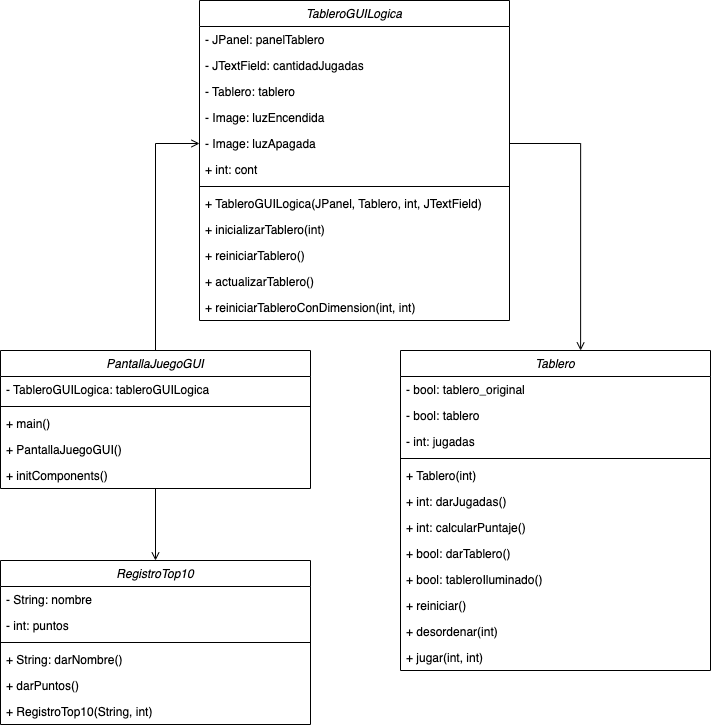

The diagram above was exported from draw.io. Its source (the exported page's mxGraphModel, read from the mxfile embedded in the PNG):
<mxGraphModel dx="1134" dy="774" grid="1" gridSize="10" guides="1" tooltips="1" connect="1" arrows="1" fold="1" page="1" pageScale="1" pageWidth="827" pageHeight="1169" math="0" shadow="0">
  <root>
    <mxCell id="WIyWlLk6GJQsqaUBKTNV-0" />
    <mxCell id="WIyWlLk6GJQsqaUBKTNV-1" parent="WIyWlLk6GJQsqaUBKTNV-0" />
    <mxCell id="zkfFHV4jXpPFQw0GAbJ--0" value="TableroGUILogica" style="swimlane;fontStyle=2;align=center;verticalAlign=top;childLayout=stackLayout;horizontal=1;startSize=26;horizontalStack=0;resizeParent=1;resizeLast=0;collapsible=1;marginBottom=0;rounded=0;shadow=0;strokeWidth=1;" parent="WIyWlLk6GJQsqaUBKTNV-1" vertex="1">
      <mxGeometry x="259" y="20" width="310" height="320" as="geometry">
        <mxRectangle x="230" y="140" width="160" height="26" as="alternateBounds" />
      </mxGeometry>
    </mxCell>
    <mxCell id="zkfFHV4jXpPFQw0GAbJ--1" value="- JPanel: panelTablero" style="text;align=left;verticalAlign=top;spacingLeft=4;spacingRight=4;overflow=hidden;rotatable=0;points=[[0,0.5],[1,0.5]];portConstraint=eastwest;" parent="zkfFHV4jXpPFQw0GAbJ--0" vertex="1">
      <mxGeometry y="26" width="310" height="26" as="geometry" />
    </mxCell>
    <mxCell id="8PzvIEqkI-z-Q-lyBril-0" value="- JTextField: cantidadJugadas" style="text;align=left;verticalAlign=top;spacingLeft=4;spacingRight=4;overflow=hidden;rotatable=0;points=[[0,0.5],[1,0.5]];portConstraint=eastwest;" vertex="1" parent="zkfFHV4jXpPFQw0GAbJ--0">
      <mxGeometry y="52" width="310" height="26" as="geometry" />
    </mxCell>
    <mxCell id="zkfFHV4jXpPFQw0GAbJ--2" value="- Tablero: tablero" style="text;align=left;verticalAlign=top;spacingLeft=4;spacingRight=4;overflow=hidden;rotatable=0;points=[[0,0.5],[1,0.5]];portConstraint=eastwest;rounded=0;shadow=0;html=0;" parent="zkfFHV4jXpPFQw0GAbJ--0" vertex="1">
      <mxGeometry y="78" width="310" height="26" as="geometry" />
    </mxCell>
    <mxCell id="8PzvIEqkI-z-Q-lyBril-1" value="- Image: luzEncendida" style="text;align=left;verticalAlign=top;spacingLeft=4;spacingRight=4;overflow=hidden;rotatable=0;points=[[0,0.5],[1,0.5]];portConstraint=eastwest;rounded=0;shadow=0;html=0;" vertex="1" parent="zkfFHV4jXpPFQw0GAbJ--0">
      <mxGeometry y="104" width="310" height="26" as="geometry" />
    </mxCell>
    <mxCell id="8PzvIEqkI-z-Q-lyBril-2" value="- Image: luzApagada" style="text;align=left;verticalAlign=top;spacingLeft=4;spacingRight=4;overflow=hidden;rotatable=0;points=[[0,0.5],[1,0.5]];portConstraint=eastwest;rounded=0;shadow=0;html=0;" vertex="1" parent="zkfFHV4jXpPFQw0GAbJ--0">
      <mxGeometry y="130" width="310" height="26" as="geometry" />
    </mxCell>
    <mxCell id="8PzvIEqkI-z-Q-lyBril-3" value="+ int: cont" style="text;align=left;verticalAlign=top;spacingLeft=4;spacingRight=4;overflow=hidden;rotatable=0;points=[[0,0.5],[1,0.5]];portConstraint=eastwest;rounded=0;shadow=0;html=0;" vertex="1" parent="zkfFHV4jXpPFQw0GAbJ--0">
      <mxGeometry y="156" width="310" height="26" as="geometry" />
    </mxCell>
    <mxCell id="zkfFHV4jXpPFQw0GAbJ--4" value="" style="line;html=1;strokeWidth=1;align=left;verticalAlign=middle;spacingTop=-1;spacingLeft=3;spacingRight=3;rotatable=0;labelPosition=right;points=[];portConstraint=eastwest;" parent="zkfFHV4jXpPFQw0GAbJ--0" vertex="1">
      <mxGeometry y="182" width="310" height="8" as="geometry" />
    </mxCell>
    <mxCell id="zkfFHV4jXpPFQw0GAbJ--5" value="+ TableroGUILogica(JPanel, Tablero, int, JTextField)" style="text;align=left;verticalAlign=top;spacingLeft=4;spacingRight=4;overflow=hidden;rotatable=0;points=[[0,0.5],[1,0.5]];portConstraint=eastwest;" parent="zkfFHV4jXpPFQw0GAbJ--0" vertex="1">
      <mxGeometry y="190" width="310" height="26" as="geometry" />
    </mxCell>
    <mxCell id="8PzvIEqkI-z-Q-lyBril-4" value="+ inicializarTablero(int)" style="text;align=left;verticalAlign=top;spacingLeft=4;spacingRight=4;overflow=hidden;rotatable=0;points=[[0,0.5],[1,0.5]];portConstraint=eastwest;" vertex="1" parent="zkfFHV4jXpPFQw0GAbJ--0">
      <mxGeometry y="216" width="310" height="26" as="geometry" />
    </mxCell>
    <mxCell id="8PzvIEqkI-z-Q-lyBril-5" value="+ reiniciarTablero()" style="text;align=left;verticalAlign=top;spacingLeft=4;spacingRight=4;overflow=hidden;rotatable=0;points=[[0,0.5],[1,0.5]];portConstraint=eastwest;" vertex="1" parent="zkfFHV4jXpPFQw0GAbJ--0">
      <mxGeometry y="242" width="310" height="26" as="geometry" />
    </mxCell>
    <mxCell id="8PzvIEqkI-z-Q-lyBril-6" value="+ actualizarTablero()" style="text;align=left;verticalAlign=top;spacingLeft=4;spacingRight=4;overflow=hidden;rotatable=0;points=[[0,0.5],[1,0.5]];portConstraint=eastwest;" vertex="1" parent="zkfFHV4jXpPFQw0GAbJ--0">
      <mxGeometry y="268" width="310" height="26" as="geometry" />
    </mxCell>
    <mxCell id="8PzvIEqkI-z-Q-lyBril-7" value="+ reiniciarTableroConDimension(int, int)" style="text;align=left;verticalAlign=top;spacingLeft=4;spacingRight=4;overflow=hidden;rotatable=0;points=[[0,0.5],[1,0.5]];portConstraint=eastwest;" vertex="1" parent="zkfFHV4jXpPFQw0GAbJ--0">
      <mxGeometry y="294" width="310" height="26" as="geometry" />
    </mxCell>
    <mxCell id="8PzvIEqkI-z-Q-lyBril-46" style="edgeStyle=orthogonalEdgeStyle;rounded=0;orthogonalLoop=1;jettySize=auto;html=1;entryX=0;entryY=0.5;entryDx=0;entryDy=0;endArrow=open;endFill=0;" edge="1" parent="WIyWlLk6GJQsqaUBKTNV-1" source="8PzvIEqkI-z-Q-lyBril-8" target="8PzvIEqkI-z-Q-lyBril-2">
      <mxGeometry relative="1" as="geometry" />
    </mxCell>
    <mxCell id="8PzvIEqkI-z-Q-lyBril-50" style="edgeStyle=orthogonalEdgeStyle;rounded=0;orthogonalLoop=1;jettySize=auto;html=1;entryX=0.5;entryY=0;entryDx=0;entryDy=0;endArrow=open;endFill=0;" edge="1" parent="WIyWlLk6GJQsqaUBKTNV-1" source="8PzvIEqkI-z-Q-lyBril-8" target="8PzvIEqkI-z-Q-lyBril-39">
      <mxGeometry relative="1" as="geometry" />
    </mxCell>
    <mxCell id="8PzvIEqkI-z-Q-lyBril-8" value="PantallaJuegoGUI" style="swimlane;fontStyle=2;align=center;verticalAlign=top;childLayout=stackLayout;horizontal=1;startSize=26;horizontalStack=0;resizeParent=1;resizeLast=0;collapsible=1;marginBottom=0;rounded=0;shadow=0;strokeWidth=1;" vertex="1" parent="WIyWlLk6GJQsqaUBKTNV-1">
      <mxGeometry x="60" y="370" width="310" height="138" as="geometry">
        <mxRectangle x="230" y="140" width="160" height="26" as="alternateBounds" />
      </mxGeometry>
    </mxCell>
    <mxCell id="8PzvIEqkI-z-Q-lyBril-9" value="- TableroGUILogica: tableroGUILogica" style="text;align=left;verticalAlign=top;spacingLeft=4;spacingRight=4;overflow=hidden;rotatable=0;points=[[0,0.5],[1,0.5]];portConstraint=eastwest;" vertex="1" parent="8PzvIEqkI-z-Q-lyBril-8">
      <mxGeometry y="26" width="310" height="26" as="geometry" />
    </mxCell>
    <mxCell id="8PzvIEqkI-z-Q-lyBril-15" value="" style="line;html=1;strokeWidth=1;align=left;verticalAlign=middle;spacingTop=-1;spacingLeft=3;spacingRight=3;rotatable=0;labelPosition=right;points=[];portConstraint=eastwest;" vertex="1" parent="8PzvIEqkI-z-Q-lyBril-8">
      <mxGeometry y="52" width="310" height="8" as="geometry" />
    </mxCell>
    <mxCell id="8PzvIEqkI-z-Q-lyBril-23" value="+ main()" style="text;align=left;verticalAlign=top;spacingLeft=4;spacingRight=4;overflow=hidden;rotatable=0;points=[[0,0.5],[1,0.5]];portConstraint=eastwest;" vertex="1" parent="8PzvIEqkI-z-Q-lyBril-8">
      <mxGeometry y="60" width="310" height="26" as="geometry" />
    </mxCell>
    <mxCell id="8PzvIEqkI-z-Q-lyBril-16" value="+ PantallaJuegoGUI()" style="text;align=left;verticalAlign=top;spacingLeft=4;spacingRight=4;overflow=hidden;rotatable=0;points=[[0,0.5],[1,0.5]];portConstraint=eastwest;" vertex="1" parent="8PzvIEqkI-z-Q-lyBril-8">
      <mxGeometry y="86" width="310" height="26" as="geometry" />
    </mxCell>
    <mxCell id="8PzvIEqkI-z-Q-lyBril-22" value="+ initComponents()" style="text;align=left;verticalAlign=top;spacingLeft=4;spacingRight=4;overflow=hidden;rotatable=0;points=[[0,0.5],[1,0.5]];portConstraint=eastwest;" vertex="1" parent="8PzvIEqkI-z-Q-lyBril-8">
      <mxGeometry y="112" width="310" height="26" as="geometry" />
    </mxCell>
    <mxCell id="8PzvIEqkI-z-Q-lyBril-24" value="Tablero" style="swimlane;fontStyle=2;align=center;verticalAlign=top;childLayout=stackLayout;horizontal=1;startSize=26;horizontalStack=0;resizeParent=1;resizeLast=0;collapsible=1;marginBottom=0;rounded=0;shadow=0;strokeWidth=1;" vertex="1" parent="WIyWlLk6GJQsqaUBKTNV-1">
      <mxGeometry x="460" y="370" width="310" height="320" as="geometry">
        <mxRectangle x="230" y="140" width="160" height="26" as="alternateBounds" />
      </mxGeometry>
    </mxCell>
    <mxCell id="8PzvIEqkI-z-Q-lyBril-25" value="- bool: tablero_original" style="text;align=left;verticalAlign=top;spacingLeft=4;spacingRight=4;overflow=hidden;rotatable=0;points=[[0,0.5],[1,0.5]];portConstraint=eastwest;" vertex="1" parent="8PzvIEqkI-z-Q-lyBril-24">
      <mxGeometry y="26" width="310" height="26" as="geometry" />
    </mxCell>
    <mxCell id="8PzvIEqkI-z-Q-lyBril-30" value="- bool: tablero" style="text;align=left;verticalAlign=top;spacingLeft=4;spacingRight=4;overflow=hidden;rotatable=0;points=[[0,0.5],[1,0.5]];portConstraint=eastwest;" vertex="1" parent="8PzvIEqkI-z-Q-lyBril-24">
      <mxGeometry y="52" width="310" height="26" as="geometry" />
    </mxCell>
    <mxCell id="8PzvIEqkI-z-Q-lyBril-31" value="- int: jugadas" style="text;align=left;verticalAlign=top;spacingLeft=4;spacingRight=4;overflow=hidden;rotatable=0;points=[[0,0.5],[1,0.5]];portConstraint=eastwest;" vertex="1" parent="8PzvIEqkI-z-Q-lyBril-24">
      <mxGeometry y="78" width="310" height="26" as="geometry" />
    </mxCell>
    <mxCell id="8PzvIEqkI-z-Q-lyBril-26" value="" style="line;html=1;strokeWidth=1;align=left;verticalAlign=middle;spacingTop=-1;spacingLeft=3;spacingRight=3;rotatable=0;labelPosition=right;points=[];portConstraint=eastwest;" vertex="1" parent="8PzvIEqkI-z-Q-lyBril-24">
      <mxGeometry y="104" width="310" height="8" as="geometry" />
    </mxCell>
    <mxCell id="8PzvIEqkI-z-Q-lyBril-27" value="+ Tablero(int)" style="text;align=left;verticalAlign=top;spacingLeft=4;spacingRight=4;overflow=hidden;rotatable=0;points=[[0,0.5],[1,0.5]];portConstraint=eastwest;" vertex="1" parent="8PzvIEqkI-z-Q-lyBril-24">
      <mxGeometry y="112" width="310" height="26" as="geometry" />
    </mxCell>
    <mxCell id="8PzvIEqkI-z-Q-lyBril-32" value="+ int: darJugadas()" style="text;align=left;verticalAlign=top;spacingLeft=4;spacingRight=4;overflow=hidden;rotatable=0;points=[[0,0.5],[1,0.5]];portConstraint=eastwest;" vertex="1" parent="8PzvIEqkI-z-Q-lyBril-24">
      <mxGeometry y="138" width="310" height="26" as="geometry" />
    </mxCell>
    <mxCell id="8PzvIEqkI-z-Q-lyBril-33" value="+ int: calcularPuntaje()" style="text;align=left;verticalAlign=top;spacingLeft=4;spacingRight=4;overflow=hidden;rotatable=0;points=[[0,0.5],[1,0.5]];portConstraint=eastwest;" vertex="1" parent="8PzvIEqkI-z-Q-lyBril-24">
      <mxGeometry y="164" width="310" height="26" as="geometry" />
    </mxCell>
    <mxCell id="8PzvIEqkI-z-Q-lyBril-34" value="+ bool: darTablero()" style="text;align=left;verticalAlign=top;spacingLeft=4;spacingRight=4;overflow=hidden;rotatable=0;points=[[0,0.5],[1,0.5]];portConstraint=eastwest;" vertex="1" parent="8PzvIEqkI-z-Q-lyBril-24">
      <mxGeometry y="190" width="310" height="26" as="geometry" />
    </mxCell>
    <mxCell id="8PzvIEqkI-z-Q-lyBril-35" value="+ bool: tableroIluminado()" style="text;align=left;verticalAlign=top;spacingLeft=4;spacingRight=4;overflow=hidden;rotatable=0;points=[[0,0.5],[1,0.5]];portConstraint=eastwest;" vertex="1" parent="8PzvIEqkI-z-Q-lyBril-24">
      <mxGeometry y="216" width="310" height="26" as="geometry" />
    </mxCell>
    <mxCell id="8PzvIEqkI-z-Q-lyBril-36" value="+ reiniciar()" style="text;align=left;verticalAlign=top;spacingLeft=4;spacingRight=4;overflow=hidden;rotatable=0;points=[[0,0.5],[1,0.5]];portConstraint=eastwest;" vertex="1" parent="8PzvIEqkI-z-Q-lyBril-24">
      <mxGeometry y="242" width="310" height="26" as="geometry" />
    </mxCell>
    <mxCell id="8PzvIEqkI-z-Q-lyBril-37" value="+ desordenar(int)" style="text;align=left;verticalAlign=top;spacingLeft=4;spacingRight=4;overflow=hidden;rotatable=0;points=[[0,0.5],[1,0.5]];portConstraint=eastwest;" vertex="1" parent="8PzvIEqkI-z-Q-lyBril-24">
      <mxGeometry y="268" width="310" height="26" as="geometry" />
    </mxCell>
    <mxCell id="8PzvIEqkI-z-Q-lyBril-38" value="+ jugar(int, int)" style="text;align=left;verticalAlign=top;spacingLeft=4;spacingRight=4;overflow=hidden;rotatable=0;points=[[0,0.5],[1,0.5]];portConstraint=eastwest;" vertex="1" parent="8PzvIEqkI-z-Q-lyBril-24">
      <mxGeometry y="294" width="310" height="26" as="geometry" />
    </mxCell>
    <mxCell id="8PzvIEqkI-z-Q-lyBril-39" value="RegistroTop10" style="swimlane;fontStyle=2;align=center;verticalAlign=top;childLayout=stackLayout;horizontal=1;startSize=26;horizontalStack=0;resizeParent=1;resizeLast=0;collapsible=1;marginBottom=0;rounded=0;shadow=0;strokeWidth=1;" vertex="1" parent="WIyWlLk6GJQsqaUBKTNV-1">
      <mxGeometry x="60" y="580" width="310" height="164" as="geometry">
        <mxRectangle x="230" y="140" width="160" height="26" as="alternateBounds" />
      </mxGeometry>
    </mxCell>
    <mxCell id="8PzvIEqkI-z-Q-lyBril-40" value="- String: nombre" style="text;align=left;verticalAlign=top;spacingLeft=4;spacingRight=4;overflow=hidden;rotatable=0;points=[[0,0.5],[1,0.5]];portConstraint=eastwest;" vertex="1" parent="8PzvIEqkI-z-Q-lyBril-39">
      <mxGeometry y="26" width="310" height="26" as="geometry" />
    </mxCell>
    <mxCell id="8PzvIEqkI-z-Q-lyBril-45" value="- int: puntos" style="text;align=left;verticalAlign=top;spacingLeft=4;spacingRight=4;overflow=hidden;rotatable=0;points=[[0,0.5],[1,0.5]];portConstraint=eastwest;" vertex="1" parent="8PzvIEqkI-z-Q-lyBril-39">
      <mxGeometry y="52" width="310" height="26" as="geometry" />
    </mxCell>
    <mxCell id="8PzvIEqkI-z-Q-lyBril-41" value="" style="line;html=1;strokeWidth=1;align=left;verticalAlign=middle;spacingTop=-1;spacingLeft=3;spacingRight=3;rotatable=0;labelPosition=right;points=[];portConstraint=eastwest;" vertex="1" parent="8PzvIEqkI-z-Q-lyBril-39">
      <mxGeometry y="78" width="310" height="8" as="geometry" />
    </mxCell>
    <mxCell id="8PzvIEqkI-z-Q-lyBril-42" value="+ String: darNombre()" style="text;align=left;verticalAlign=top;spacingLeft=4;spacingRight=4;overflow=hidden;rotatable=0;points=[[0,0.5],[1,0.5]];portConstraint=eastwest;" vertex="1" parent="8PzvIEqkI-z-Q-lyBril-39">
      <mxGeometry y="86" width="310" height="26" as="geometry" />
    </mxCell>
    <mxCell id="8PzvIEqkI-z-Q-lyBril-43" value="+ darPuntos()" style="text;align=left;verticalAlign=top;spacingLeft=4;spacingRight=4;overflow=hidden;rotatable=0;points=[[0,0.5],[1,0.5]];portConstraint=eastwest;" vertex="1" parent="8PzvIEqkI-z-Q-lyBril-39">
      <mxGeometry y="112" width="310" height="26" as="geometry" />
    </mxCell>
    <mxCell id="8PzvIEqkI-z-Q-lyBril-44" value="+ RegistroTop10(String, int)" style="text;align=left;verticalAlign=top;spacingLeft=4;spacingRight=4;overflow=hidden;rotatable=0;points=[[0,0.5],[1,0.5]];portConstraint=eastwest;" vertex="1" parent="8PzvIEqkI-z-Q-lyBril-39">
      <mxGeometry y="138" width="310" height="26" as="geometry" />
    </mxCell>
    <mxCell id="8PzvIEqkI-z-Q-lyBril-49" style="edgeStyle=orthogonalEdgeStyle;rounded=0;orthogonalLoop=1;jettySize=auto;html=1;entryX=0.581;entryY=0;entryDx=0;entryDy=0;entryPerimeter=0;endArrow=open;endFill=0;" edge="1" parent="WIyWlLk6GJQsqaUBKTNV-1" source="8PzvIEqkI-z-Q-lyBril-2" target="8PzvIEqkI-z-Q-lyBril-24">
      <mxGeometry relative="1" as="geometry" />
    </mxCell>
  </root>
</mxGraphModel>